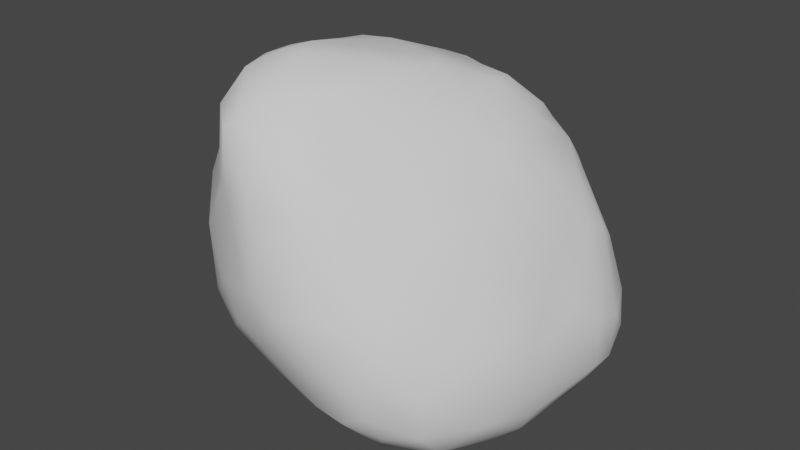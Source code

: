 # Source: rock1.blend  (saved by Blender 3.4.6; exported with 4.5.12 LTS)
import bpy
from mathutils import Matrix  # noqa: F401  (used for matrix-valued properties, if any)

bpy.ops.wm.read_factory_settings(use_empty=True)
scene = bpy.context.scene
scene.name = 'Scene'

# ---- collections
col_collection = bpy.data.collections.new('Collection'); scene.collection.children.link(col_collection)

# ---- world
world_world = bpy.data.worlds.new('World'); scene.world = world_world
world_world.use_nodes = True; world_world.node_tree.nodes.clear()
_N = world_world.node_tree.nodes; _L = world_world.node_tree.links
n0 = _N.new('ShaderNodeOutputWorld'); n0.name = 'World Output'; n0.location = (300, 300)
n1 = _N.new('ShaderNodeBackground'); n1.name = 'Background'; n1.location = (10, 300)
n1.inputs[0].default_value = (0.05088, 0.05088, 0.05088, 1.0)
_L.new(n1.outputs[0], n0.inputs[0])
n0.is_active_output = True
world_world.color = (0.05088, 0.05088, 0.05088)
world_world.use_sun_shadow = False
world_world.sun_shadow_jitter_overblur = 0.0

# ---- meshes
me_icosphere = bpy.data.meshes.new('Icosphere')
me_icosphere.from_pydata([(-0.7531, -0.8033, 0.03046), (-0.6533, -0.8878, 0.07027), (-0.6181, -0.627, -0.605), (-0.6065, -0.2321, -0.7206), (-0.8892, -0.4352, -0.2385), (-0.8771, -0.532, -0.08542), (-0.8996, -0.3152, -0.2663), (-1.012, -0.2093, -0.03062), (-0.726, -0.6466, -0.4706), (-0.7341, -0.7937, -0.265), (-0.8449, -0.6286, -0.1924), (-0.7694, -0.4437, -0.5153), (-0.8436, -0.4567, -0.3746), (-0.7578, -0.2898, -0.6023), (-0.287, -0.7637, -0.7292), (0.05489, -0.8453, -0.722), (-0.3562, -1.073, -0.06314), (-0.4517, -0.9409, -0.4458), (-0.3076, -0.9205, -0.5498), (-0.2378, -1.101, -0.25), (-0.5764, -0.9302, -0.2654), (0.0272, -1.195, -0.1408), (0.266, -1.09, -0.5306), (-0.4088, -0.6702, -0.7422), (-0.5669, -0.4169, -0.7174), (-0.2638, -0.4276, -0.885), (-0.3694, -0.252, -0.8632), (-0.1367, -0.4427, -0.9172), (0.1095, -0.2842, -0.9839), (-0.5379, -0.7699, -0.5933), (-0.7131, -0.7854, 0.3084), (-0.6323, -0.7792, 0.502), (-0.8371, -0.5841, 0.2074), (-0.8975, -0.3948, 0.4586), (-1.008, -0.2235, 0.1479), (-0.9408, -0.3988, 0.1764), (-0.9552, -0.2583, 0.3892), (-0.8672, -0.219, 0.6093), (-0.6403, -0.6731, 0.6923), (-0.7215, -0.3914, 0.7657), (-0.7146, -0.2208, 0.7794), (-0.4541, -0.964, 0.4199), (-0.2636, -1.107, 0.4993), (-0.07451, -1.183, 0.01691), (-0.04023, -1.165, 0.4346), (-0.2596, -1.086, 0.7737), (-0.4333, -0.9395, 0.7918), (-0.3245, -1.025, 0.7887), (-0.1734, -1.082, 0.7849), (-0.001535, -1.072, 0.7489), (-0.1833, -0.8494, 0.9295), (-0.04971, -0.7768, 0.9259), (-0.4072, -0.7939, 0.9372), (-0.4613, -0.6083, 0.9444), (-0.3293, -0.6137, 0.9985), (-0.4751, -0.4292, 0.9391), (-0.3954, -0.1386, 0.9194), (-0.2872, -0.4665, 1.007), (0.03396, -0.7921, 0.8771), (-0.1992, -0.6302, 1.003), (-0.06145, -0.4886, 0.9886), (0.1416, -0.04915, 0.9162), (-0.6961, 0.2601, -0.5719), (-0.5745, 0.405, -0.6007), (-0.8114, 0.02196, -0.436), (-1.005, -0.06513, -0.1058), (-0.8861, 0.2418, -0.2621), (-0.9629, 0.1884, -0.05753), (-0.8359, 0.4203, -0.0903), (-0.7087, 0.5391, -0.2636), (-0.5786, 0.5785, -0.417), (-0.7509, 0.6253, 0.02623), (-0.4433, 0.8292, -0.05006), (-0.2965, 0.1607, -0.8756), (-0.4736, 0.181, -0.7609), (-0.4348, 0.306, -0.7398), (-0.1261, -0.2451, -0.9421), (-0.07313, 0.02628, -0.9479), (0.09894, 0.2547, -0.9252), (-0.06462, 0.3455, -0.8567), (-0.2693, 0.4179, -0.7334), (-0.1631, 0.5794, -0.6213), (0.05272, 0.5597, -0.7314), (-0.4395, 0.5537, -0.5494), (-0.519, 0.7234, -0.3002), (-0.3557, 0.7175, -0.4212), (-0.325, 0.8097, -0.2468), (0.09355, 0.7967, -0.3543), (-0.09805, 0.8505, -0.04258), (0.008503, 0.8361, -0.1782), (-1.009, -0.07914, 0.1192), (-1.009, -0.1101, 0.2217), (-1.011, 0.02129, 0.07242), (-1.011, 0.03597, 0.2414), (-1.005, -0.1101, 0.2217), (-1.007, 0.02129, 0.07242), (-1.005, 0.03597, 0.2414), (-1.009, -0.01806, 0.3132), (-0.9047, 0.1124, 0.4526), (-1.004, 0.1331, 0.1133), (-1.008, 0.1223, 0.2134), (-0.8436, 0.4407, 0.08499), (-0.8556, 0.4078, 0.2561), (-0.8635, 0.2406, 0.4501), (-0.8363, 0.316, 0.4256), (-0.718, -0.02539, 0.752), (-0.7307, 0.1453, 0.6547), (-0.499, 0.2608, 0.7671), (-0.7505, 0.5971, 0.3138), (-0.6739, 0.7021, 0.09813), (-0.6051, 0.721, 0.2579), (-0.7125, 0.5513, 0.4445), (-0.6214, 0.6071, 0.4656), (-0.3593, -0.01531, 0.9131), (-0.3599, 0.2515, 0.8185), (-0.1981, 0.02014, 0.9217), (-0.0134, 0.4189, 0.7628), (-0.3871, 0.55, 0.6376), (-0.184, 0.6795, 0.6129), (-0.4954, 0.8058, 0.169), (-0.386, 0.8235, 0.2348), (-0.4055, 0.7313, 0.4484), (-0.1385, 0.7733, 0.3946), (-0.1105, 0.6962, 0.6019), (-0.1588, 0.4128, 0.77), (0.3343, -0.9259, -0.7287), (0.5142, -0.9071, -0.7447), (0.5943, -0.9822, -0.6243), (0.1834, -1.233, -0.009193), (0.3318, -1.197, -0.174), (0.4097, -1.077, -0.5658), (0.5467, -1.077, -0.4778), (0.5672, -1.111, -0.2459), (0.5331, -1.113, -0.02316), (0.2031, -0.6408, -0.8599), (0.1546, -0.4035, -0.9661), (0.725, -0.4748, -0.8847), (0.5016, -0.7383, -0.8272), (0.4211, -0.3008, -0.9656), (0.7747, -0.7829, -0.7339), (0.7749, -0.9243, -0.5711), (0.7789, -0.9292, -0.359), (0.6586, -0.9516, -0.002175), (0.8214, -0.7988, -0.1374), (0.9429, -0.6563, -0.5712), (0.8583, -0.4603, -0.8029), (0.9401, -0.3464, -0.7653), (0.8102, -0.3023, -0.8906), (0.9887, -0.3277, -0.6694), (0.9345, -0.6312, -0.1963), (0.9466, -0.4901, -0.1072), (0.9425, -0.2231, -0.01434), (1.023, -0.407, -0.3397), (1.027, -0.3606, -0.5043), (1.007, -0.3829, -0.2089), (0.08644, -1.173, 0.3474), (0.3328, -1.195, 0.02253), (0.2394, -1.089, 0.4212), (0.3165, -0.9786, 0.4987), (0.4715, -1.001, 0.2336), (0.5083, -0.6068, 0.5253), (0.2244, -0.9543, 0.6194), (0.3214, -0.7302, 0.6329), (0.6436, -0.6762, 0.3229), (0.6345, -0.1407, 0.5971), (0.1432, -0.5926, 0.9008), (0.1907, -0.2731, 0.9139), (0.4833, -0.2714, 0.6848), (0.7745, -0.6114, 0.1718), (0.7736, -0.1807, 0.3996), (0.3397, -0.07907, -0.9789), (0.1245, 0.3796, -0.8741), (0.3321, 0.3146, -0.8895), (0.5772, 0.003278, -0.9522), (0.3257, 0.5248, -0.7517), (0.1727, 0.5741, -0.7352), (0.308, 0.6201, -0.6624), (0.6619, 0.5232, -0.753), (0.09699, 0.7423, -0.4901), (0.1831, 0.7151, -0.5757), (0.3638, 0.788, -0.1934), (0.5501, 0.6912, -0.5369), (0.4625, 0.7128, -0.01106), (0.5156, 0.7576, -0.3617), (0.7603, -0.004098, -0.8937), (0.6884, 0.3187, -0.8527), (0.9211, 0.4116, -0.7459), (0.9767, 0.1127, -0.751), (1.08, 0.1155, -0.5725), (1.081, 0.245, -0.576), (1.014, -0.04844, -0.1794), (0.9189, 0.205, 0.1434), (1.08, 0.2868, -0.3482), (1.036, 0.4312, -0.4945), (1.083, 0.1152, -0.2861), (0.85, 0.5587, -0.6457), (0.9421, 0.5707, -0.5851), (0.5963, 0.7235, -0.4589), (0.6235, 0.7191, -0.2746), (0.9362, 0.57, -0.3325), (0.7071, 0.5863, -0.02494), (0.7895, 0.6001, -0.1814), (0.9265, 0.4183, 0.00629), (0.9782, 0.5121, -0.332), (0.6541, 0.04241, 0.5749), (0.5434, 0.2613, 0.6106), (0.1941, -0.1446, 0.9164), (0.2573, 0.0395, 0.8504), (0.1342, 0.3546, 0.766), (0.3464, 0.2779, 0.7788), (0.3726, -0.09489, 0.7896), (0.3677, 0.1598, 0.7863), (0.4839, 0.4122, 0.6217), (0.1901, 0.7087, 0.4501), (0.5251, 0.4438, 0.5479), (0.1781, 0.775, 0.2313), (0.3667, 0.7125, 0.2067), (0.6256, 0.5602, 0.3225), (0.4066, 0.5563, 0.4889), (0.2224, 0.5492, 0.6127), (0.897, -0.05928, 0.1268), (0.7777, 0.07742, 0.4086), (0.7176, 0.4429, 0.3294), (0.9282, 0.3437, 0.07966), (0.81, 0.2764, 0.3303), (0.6375, 0.4317, 0.4658)], [], [(20, 1, 9), (13, 3, 24), (5, 6, 4), (8, 2, 29), (12, 13, 11), (6, 12, 4), (8, 12, 11), (8, 11, 2), (10, 12, 9), (18, 22, 19), (19, 43, 16), (19, 20, 17), (23, 14, 29), (24, 26, 25), (14, 27, 134), (76, 27, 25), (25, 14, 23), (29, 17, 9), (2, 24, 29), (14, 134, 15), (9, 0, 10), (2, 11, 24), (29, 18, 17), (1, 30, 0), (35, 36, 34), (33, 35, 32), (39, 33, 38), (42, 44, 45), (16, 43, 42), (42, 41, 1), (43, 44, 42), (52, 46, 47), (51, 50, 48), (48, 52, 47), (57, 56, 55), (60, 59, 51), (57, 53, 54), (60, 57, 59), (57, 54, 59), (41, 31, 30), (53, 39, 52), (55, 40, 39), (55, 39, 53), (51, 59, 50), (59, 52, 50), (39, 37, 33), (42, 46, 41), (46, 38, 31), (41, 46, 31), (13, 74, 3), (64, 66, 62), (65, 67, 66), (74, 73, 3), (75, 73, 74), (79, 78, 73), (73, 77, 26), (81, 82, 80), (85, 83, 84), (72, 86, 84), (87, 85, 86), (85, 178, 81), (63, 74, 62), (63, 80, 75), (80, 79, 75), (69, 62, 66), (66, 68, 69), (13, 64, 62), (83, 81, 80), (83, 63, 70), (90, 96, 95), (95, 93, 92), (91, 96, 94), (100, 101, 99), (93, 99, 92), (99, 95, 92), (96, 100, 93), (97, 93, 91), (94, 97, 91), (97, 96, 93), (100, 104, 102), (98, 100, 96), (105, 107, 106), (101, 108, 71), (108, 109, 71), (208, 124, 115), (115, 113, 56), (115, 114, 113), (121, 122, 120), (118, 121, 112), (120, 119, 121), (116, 118, 124), (118, 117, 124), (113, 107, 105), (117, 112, 111), (119, 109, 110), (121, 110, 112), (107, 111, 104), (114, 117, 107), (37, 105, 98), (106, 104, 103), (98, 106, 103), (117, 118, 112), (107, 117, 111), (126, 127, 130), (131, 129, 130), (129, 133, 156), (129, 156, 128), (138, 136, 134), (135, 138, 134), (143, 142, 141), (146, 139, 145), (136, 145, 139), (147, 146, 145), (153, 152, 144), (154, 150, 149), (140, 132, 131), (141, 133, 132), (138, 147, 136), (15, 134, 125), (125, 137, 126), (144, 141, 140), (149, 143, 141), (125, 130, 22), (153, 144, 148), (137, 139, 126), (156, 155, 128), (159, 157, 133), (159, 163, 158), (167, 166, 165), (169, 168, 151), (169, 164, 160), (163, 160, 158), (160, 162, 161), (158, 161, 49), (164, 167, 160), (78, 170, 77), (78, 173, 170), (179, 176, 82), (88, 180, 89), (87, 197, 179), (180, 87, 89), (198, 183, 180), (179, 197, 181), (189, 187, 186), (186, 187, 184), (194, 153, 188), (192, 191, 194), (189, 194, 188), (191, 190, 194), (194, 190, 152), (198, 196, 197), (201, 200, 202), (199, 193, 196), (173, 185, 184), (198, 182, 201), (171, 174, 172), (177, 186, 185), (202, 192, 203), (178, 179, 82), (196, 195, 197), (193, 189, 196), (181, 195, 177), (172, 177, 185), (207, 61, 206), (211, 210, 164), (209, 211, 212), (212, 211, 205), (210, 207, 206), (207, 208, 61), (211, 209, 207), (217, 182, 216), (217, 216, 218), (204, 169, 221), (191, 221, 220), (204, 221, 224), (224, 191, 223), (224, 221, 191), (202, 200, 222), (225, 205, 204), (217, 200, 182), (225, 217, 214), (202, 222, 223), (219, 208, 212), (205, 211, 204), (219, 214, 218), (212, 214, 219), (212, 205, 214), (22, 21, 19), (28, 135, 27), (27, 135, 134), (43, 155, 44), (165, 60, 51), (58, 165, 51), (44, 157, 49), (76, 77, 170), (82, 171, 79), (208, 115, 61), (122, 215, 88), (122, 123, 213), (170, 138, 28), (187, 148, 146), (220, 154, 190), (138, 173, 147), (34, 90, 7), (36, 37, 97), (34, 97, 94), (61, 115, 57), (115, 56, 57), (113, 40, 56), (169, 151, 220), (167, 206, 166), (5, 34, 7), (95, 65, 92), (99, 68, 67), (65, 99, 67), (101, 71, 68), (71, 109, 72), (88, 72, 120), (119, 72, 109), (151, 168, 150), (133, 142, 159), (215, 180, 88), (216, 180, 215), (7, 90, 65), (21, 128, 43), (9, 1, 0), (5, 7, 6), (8, 9, 12), (8, 29, 9), (10, 0, 5), (12, 6, 13), (4, 10, 5), (12, 10, 4), (17, 18, 19), (20, 19, 16), (19, 21, 43), (23, 29, 24), (76, 28, 27), (25, 27, 14), (25, 26, 76), (23, 24, 25), (20, 9, 17), (20, 16, 1), (24, 3, 26), (13, 24, 11), (29, 14, 18), (14, 15, 18), (33, 37, 36), (0, 30, 32), (38, 33, 30), (35, 33, 36), (32, 30, 33), (39, 40, 37), (1, 16, 42), (45, 49, 48), (48, 50, 52), (49, 51, 48), (48, 47, 45), (60, 61, 57), (57, 55, 53), (41, 30, 1), (38, 52, 39), (55, 56, 40), (31, 38, 30), (46, 52, 38), (54, 53, 52), (59, 54, 52), (42, 47, 46), (44, 49, 45), (42, 45, 47), (13, 62, 74), (67, 68, 66), (64, 65, 66), (68, 71, 69), (71, 84, 69), (71, 72, 84), (69, 84, 70), (75, 79, 73), (73, 78, 77), (87, 178, 85), (88, 89, 86), (72, 88, 86), (84, 86, 85), (86, 89, 87), (63, 75, 74), (84, 83, 70), (80, 82, 79), (62, 69, 70), (83, 85, 81), (83, 80, 63), (62, 70, 63), (90, 94, 96), (91, 94, 90), (95, 96, 93), (90, 95, 92), (91, 93, 96), (97, 37, 98), (100, 102, 101), (93, 100, 99), (97, 98, 96), (100, 103, 104), (98, 103, 100), (37, 40, 105), (101, 102, 108), (108, 110, 109), (111, 112, 108), (102, 111, 108), (108, 112, 110), (208, 116, 124), (115, 124, 114), (114, 107, 113), (122, 88, 120), (121, 123, 122), (123, 121, 118), (116, 123, 118), (110, 121, 119), (104, 111, 102), (114, 124, 117), (104, 106, 107), (98, 105, 106), (126, 130, 125), (21, 129, 128), (131, 132, 129), (129, 132, 133), (22, 130, 129), (22, 129, 21), (134, 136, 137), (135, 28, 138), (146, 144, 139), (147, 145, 136), (146, 148, 144), (149, 150, 143), (144, 152, 149), (154, 151, 150), (154, 149, 152), (139, 140, 126), (126, 140, 127), (140, 141, 132), (141, 142, 133), (125, 134, 137), (144, 140, 139), (144, 149, 141), (15, 125, 22), (127, 131, 130), (127, 140, 131), (137, 136, 139), (133, 157, 156), (157, 159, 158), (158, 160, 161), (156, 157, 155), (161, 58, 49), (58, 162, 165), (162, 160, 165), (160, 167, 165), (168, 169, 163), (163, 169, 160), (168, 163, 159), (161, 162, 58), (158, 49, 157), (78, 171, 172), (78, 172, 173), (175, 176, 174), (82, 176, 175), (174, 176, 177), (87, 179, 178), (182, 198, 180), (87, 183, 197), (180, 183, 87), (184, 185, 186), (187, 188, 148), (147, 184, 187), (189, 188, 187), (194, 152, 153), (191, 220, 190), (192, 189, 193), (192, 223, 191), (189, 192, 194), (195, 186, 177), (195, 196, 186), (198, 199, 196), (201, 202, 199), (199, 203, 193), (202, 203, 199), (201, 199, 198), (173, 172, 185), (200, 201, 182), (183, 198, 197), (171, 175, 174), (174, 177, 172), (186, 196, 189), (193, 203, 192), (202, 223, 192), (181, 177, 176), (179, 181, 176), (188, 153, 148), (181, 197, 195), (210, 211, 207), (209, 212, 208), (207, 209, 208), (214, 217, 218), (218, 216, 213), (216, 215, 213), (220, 221, 169), (204, 164, 169), (225, 204, 224), (224, 223, 222), (217, 222, 200), (217, 225, 222), (225, 224, 222), (208, 219, 116), (204, 211, 164), (219, 218, 213), (225, 214, 205), (18, 15, 22), (43, 128, 155), (155, 157, 44), (49, 58, 51), (166, 61, 60), (165, 166, 60), (79, 171, 78), (178, 82, 81), (82, 175, 171), (122, 213, 215), (116, 219, 123), (219, 213, 123), (26, 3, 73), (26, 77, 76), (13, 6, 64), (6, 7, 65), (6, 65, 64), (138, 170, 173), (147, 173, 184), (147, 187, 146), (220, 151, 154), (190, 154, 152), (34, 91, 90), (94, 91, 34), (34, 36, 97), (113, 105, 40), (167, 164, 210), (206, 61, 166), (167, 210, 206), (5, 35, 34), (0, 32, 5), (32, 35, 5), (90, 92, 65), (99, 101, 68), (65, 95, 99), (119, 120, 72), (143, 159, 142), (150, 168, 143), (143, 168, 159), (216, 182, 180), (28, 76, 170)])
me_icosphere.polygons.foreach_set('use_smooth', [True] * 454)
_uv = me_icosphere.uv_layers.new(name='UVMap')
_uv.uv.foreach_set('vector', [0.4932, 0.5532, 0.5205, 0.6227, 0.4574, 0.5795, 0.07076, 0.1593, 0.09478, 0.1942, 0.06319, 0.2133, 0.329, 0.4795, 0.329, 0.5396, 0.3207, 0.5148, 0.4188, 0.5531, 0.4158, 0.5197, 0.4424, 0.5032, 0.03366, 0.1289, 0.07076, 0.1593, 0.04134, 0.1574, 0.05695, 0.09626, 0.03366, 0.1289, 0.03532, 0.103, 0.007227, 0.1732, 0.03366, 0.1289, 0.04134, 0.1574, 0.007227, 0.1732, 0.04134, 0.1574, 0.01952, 0.2059, 0.4349, 0.6154, 0.3959, 0.5955, 0.4574, 0.5795, 0.4958, 0.476, 0.5983, 0.4068, 0.5608, 0.5082, 0.5608, 0.5082, 0.6263, 0.5316, 0.5645, 0.5551, 0.5608, 0.5082, 0.4932, 0.5532, 0.4897, 0.5079, 0.4332, 0.4707, 0.4614, 0.4535, 0.4424, 0.5032, 0.06319, 0.2133, 0.1118, 0.2514, 0.08805, 0.2835, 0.0235, 0.2842, 0.09696, 0.3089, 0.09257, 0.3701, 0.1356, 0.2997, 0.09696, 0.3089, 0.08805, 0.2835, 0.08805, 0.2835, 0.0235, 0.2842, 0.0295, 0.2597, 0.4424, 0.5032, 0.4897, 0.5079, 0.4574, 0.5795, 0.01952, 0.2059, 0.06319, 0.2133, 0.0, 0.2275, 0.2777, 0.4488, 0.3254, 0.3957, 0.3295, 0.4488, 0.4574, 0.5795, 0.4929, 0.6322, 0.4349, 0.6154, 0.01952, 0.2059, 0.04134, 0.1574, 0.06319, 0.2133, 0.4424, 0.5032, 0.4958, 0.476, 0.4897, 0.5079, 0.5205, 0.6227, 0.5323, 0.6776, 0.4929, 0.6322, 0.4461, 0.7057, 0.4578, 0.7541, 0.4162, 0.7202, 0.4878, 0.7506, 0.4461, 0.7057, 0.4825, 0.6872, 0.9501, 0.6195, 0.9931, 0.5594, 0.9899, 0.6529, 0.6526, 0.6409, 0.6826, 0.6019, 0.686, 0.6897, 0.5645, 0.5551, 0.6263, 0.5316, 0.6526, 0.6409, 0.6526, 0.6409, 0.6012, 0.6572, 0.5205, 0.6227, 0.6263, 0.5316, 0.6826, 0.6019, 0.6526, 0.6409, 0.6578, 0.7541, 0.6491, 0.7214, 0.6727, 0.7034, 0.6877, 0.2991, 0.7098, 0.3218, 0.6836, 0.3708, 0.6836, 0.3708, 0.7556, 0.3231, 0.7153, 0.3675, 0.8912, 0.7036, 0.8579, 0.6383, 0.9135, 0.6719, 0.7096, 0.2395, 0.7301, 0.2766, 0.6877, 0.2991, 0.8912, 0.7036, 0.9402, 0.6973, 0.9208, 0.7178, 0.7096, 0.2395, 0.755, 0.2477, 0.7301, 0.2766, 0.755, 0.2477, 0.7551, 0.2807, 0.7301, 0.2766, 0.6012, 0.6572, 0.5682, 0.7032, 0.5323, 0.6776, 0.9402, 0.6973, 0.9501, 0.6195, 0.9637, 0.7254, 0.9135, 0.6719, 0.9209, 0.5998, 0.9501, 0.6195, 0.9135, 0.6719, 0.9501, 0.6195, 0.9402, 0.6973, 0.6877, 0.2991, 0.7301, 0.2766, 0.7098, 0.3218, 0.7301, 0.2766, 0.7556, 0.3231, 0.7098, 0.3218, 0.9501, 0.6195, 0.9511, 0.5611, 0.9931, 0.5594, 0.6526, 0.6409, 0.6491, 0.7214, 0.6012, 0.6572, 0.6491, 0.7214, 0.5812, 0.7446, 0.5682, 0.7032, 0.6012, 0.6572, 0.6491, 0.7214, 0.5682, 0.7032, 0.07076, 0.1593, 0.1863, 0.1911, 0.09478, 0.1942, 0.1278, 0.1077, 0.1652, 0.05824, 0.1827, 0.1262, 0.097, 0.04141, 0.1504, 0.0241, 0.1652, 0.05824, 0.1863, 0.1911, 0.1979, 0.2352, 0.09478, 0.1942, 0.2144, 0.1858, 0.1979, 0.2352, 0.1863, 0.1911, 0.256, 0.2568, 0.2534, 0.298, 0.1979, 0.2352, 0.1979, 0.2352, 0.1927, 0.2896, 0.1118, 0.2514, 0.2947, 0.1948, 0.3103, 0.2445, 0.2519, 0.2034, 0.3055, 0.1291, 0.2641, 0.1435, 0.2925, 0.08741, 0.2141, 0.7436, 0.2447, 0.7046, 0.2646, 0.7327, 0.2379, 0.6151, 0.2777, 0.6917, 0.2447, 0.7046, 0.3055, 0.1291, 0.353, 0.2083, 0.2947, 0.1948, 0.2218, 0.1389, 0.1863, 0.1911, 0.1827, 0.1262, 0.2218, 0.1389, 0.2519, 0.2034, 0.2144, 0.1858, 0.2519, 0.2034, 0.256, 0.2568, 0.2144, 0.1858, 0.2394, 0.06562, 0.1827, 0.1262, 0.1652, 0.05824, 0.1652, 0.05824, 0.2067, 0.03199, 0.2394, 0.06562, 0.07076, 0.1593, 0.1278, 0.1077, 0.1827, 0.1262, 0.2641, 0.1435, 0.2947, 0.1948, 0.2519, 0.2034, 0.2641, 0.1435, 0.2218, 0.1389, 0.2573, 0.1029, 0.3115, 0.4575, 0.329, 0.4785, 0.3024, 0.4795, 0.3168, 0.516, 0.3176, 0.4795, 0.3176, 0.516, 0.3179, 0.5107, 0.3187, 0.4795, 0.3187, 0.5106, 0.9401, 0.4462, 0.8763, 0.4008, 0.9443, 0.4306, 0.9525, 0.4613, 0.9443, 0.4306, 0.9659, 0.4386, 0.3203, 0.5052, 0.3195, 0.4796, 0.3203, 0.4795, 0.3835, 0.5107, 0.3846, 0.4931, 0.3846, 0.511, 0.3295, 0.5126, 0.3421, 0.4997, 0.3421, 0.5292, 0.3835, 0.4663, 0.3855, 0.4425, 0.3843, 0.4661, 0.3867, 0.5142, 0.3855, 0.4975, 0.3867, 0.4973, 0.9401, 0.4462, 0.8731, 0.4673, 0.8719, 0.4289, 0.9128, 0.4916, 0.9401, 0.4462, 0.9517, 0.4618, 0.8916, 0.57, 0.8168, 0.5546, 0.8722, 0.5324, 0.8763, 0.4008, 0.8243, 0.4221, 0.8386, 0.3766, 0.8243, 0.4221, 0.8118, 0.384, 0.8386, 0.3766, 0.6934, 0.05538, 0.7521, 0.06007, 0.7542, 0.1424, 0.3165, 0.5327, 0.3024, 0.5033, 0.3165, 0.4795, 0.8071, 0.6357, 0.7972, 0.5759, 0.8339, 0.6245, 0.1075, 0.7686, 0.1024, 0.7156, 0.153, 0.754, 0.7194, 0.506, 0.75, 0.4553, 0.7963, 0.4545, 0.153, 0.754, 0.1727, 0.7689, 0.1075, 0.7686, 0.7242, 0.05053, 0.7556, 0.00759, 0.7521, 0.06007, 0.7194, 0.506, 0.7645, 0.5082, 0.7489, 0.566, 0.8339, 0.6245, 0.8168, 0.5546, 0.8916, 0.57, 0.7645, 0.5082, 0.7963, 0.4545, 0.8183, 0.4505, 0.7678, 0.3968, 0.8118, 0.384, 0.7895, 0.4109, 0.75, 0.4553, 0.7895, 0.4109, 0.7963, 0.4545, 0.8168, 0.5546, 0.8183, 0.4505, 0.8731, 0.4673, 0.7972, 0.5759, 0.7645, 0.5082, 0.8168, 0.5546, 0.9511, 0.5611, 0.8916, 0.57, 0.9128, 0.4916, 0.8722, 0.5324, 0.8731, 0.4673, 0.8871, 0.4782, 0.9128, 0.4916, 0.8722, 0.5324, 0.8871, 0.4782, 0.7645, 0.5082, 0.7194, 0.506, 0.7963, 0.4545, 0.8168, 0.5546, 0.7645, 0.5082, 0.8183, 0.4505, 0.8624, 0.3306, 0.896, 0.3407, 0.8845, 0.3728, 0.645, 0.3872, 0.6632, 0.4544, 0.6138, 0.3864, 0.6632, 0.4544, 0.704, 0.4653, 0.688, 0.4887, 0.6632, 0.4544, 0.688, 0.4887, 0.6656, 0.4963, 0.7874, 0.2128, 0.8495, 0.2277, 0.7898, 0.2974, 0.7556, 0.2521, 0.7874, 0.2128, 0.7898, 0.2974, 0.4257, 0.263, 0.4613, 0.3028, 0.4074, 0.2944, 0.8923, 0.187, 0.8941, 0.2874, 0.8801, 0.2157, 0.8495, 0.2277, 0.8801, 0.2157, 0.8941, 0.2874, 0.8525, 0.1866, 0.8923, 0.187, 0.8801, 0.2157, 0.9468, 0.1844, 0.9748, 0.1945, 0.9376, 0.2504, 0.4044, 0.1667, 0.4197, 0.1915, 0.4071, 0.2222, 0.9266, 0.3166, 0.9588, 0.3696, 0.9173, 0.3636, 0.9615, 0.3177, 0.9901, 0.3728, 0.9588, 0.3696, 0.7874, 0.2128, 0.8525, 0.1866, 0.8495, 0.2277, 0.3467, 0.3957, 0.3767, 0.4453, 0.3295, 0.4453, 0.8413, 0.3468, 0.84, 0.2969, 0.8624, 0.3306, 0.9376, 0.2504, 0.9615, 0.3177, 0.9266, 0.3166, 0.9956, 0.2466, 0.9971, 0.2886, 0.9615, 0.3177, 0.5679, 0.3766, 0.6138, 0.3864, 0.5983, 0.4068, 0.9468, 0.1844, 0.9376, 0.2504, 0.9135, 0.18, 0.84, 0.2969, 0.8941, 0.2874, 0.8624, 0.3306, 0.688, 0.4887, 0.6909, 0.5728, 0.6656, 0.4963, 0.5157, 0.3217, 0.5723, 0.3516, 0.4753, 0.3437, 0.5157, 0.3217, 0.5069, 0.2438, 0.57, 0.3237, 0.5896, 0.1659, 0.6656, 0.181, 0.6579, 0.2501, 0.5133, 0.1329, 0.4716, 0.2241, 0.4419, 0.1356, 0.5133, 0.1329, 0.5594, 0.1309, 0.5542, 0.2354, 0.5069, 0.2438, 0.5542, 0.2354, 0.57, 0.3237, 0.5542, 0.2354, 0.5933, 0.2707, 0.5995, 0.3229, 0.57, 0.3237, 0.5995, 0.3229, 0.6483, 0.3591, 0.5594, 0.1309, 0.5896, 0.1659, 0.5542, 0.2354, 0.2534, 0.298, 0.2119, 0.3669, 0.1927, 0.2896, 0.2534, 0.298, 0.251, 0.3957, 0.2119, 0.3669, 0.3549, 0.2348, 0.3475, 0.2724, 0.3103, 0.2445, 0.1905, 0.679, 0.1874, 0.5749, 0.21, 0.6472, 0.2379, 0.6151, 0.2223, 0.506, 0.2728, 0.5761, 0.1874, 0.5749, 0.2379, 0.6151, 0.21, 0.6472, 0.1834, 0.5146, 0.2097, 0.531, 0.1874, 0.5749, 0.2728, 0.5761, 0.2223, 0.506, 0.2396, 0.507, 0.9158, 0.05697, 0.8793, 0.09078, 0.8593, 0.03359, 0.8593, 0.03359, 0.8793, 0.09078, 0.832, 0.1292, 0.9684, 0.08391, 0.9468, 0.1844, 0.9219, 0.08351, 0.4104, 0.0249, 0.4814, 0.04682, 0.4072, 0.05977, 0.9158, 0.05697, 0.9684, 0.08391, 0.9219, 0.08351, 0.4814, 0.04682, 0.4219, 0.09673, 0.4072, 0.05977, 0.4072, 0.05977, 0.4219, 0.09673, 0.3883, 0.1719, 0.1834, 0.5146, 0.218, 0.4208, 0.2223, 0.506, 0.1486, 0.4828, 0.1221, 0.5098, 0.09409, 0.4601, 0.1678, 0.4412, 0.1876, 0.4014, 0.218, 0.4208, 0.7974, 0.1401, 0.8146, 0.0683, 0.832, 0.1292, 0.1834, 0.5146, 0.1411, 0.5654, 0.1486, 0.4828, 0.2806, 0.2867, 0.3296, 0.2932, 0.2879, 0.3265, 0.3618, 0.3472, 0.3655, 0.3957, 0.3237, 0.3785, 0.09409, 0.4601, 0.1492, 0.3957, 0.1624, 0.4298, 0.353, 0.2083, 0.3549, 0.2348, 0.3103, 0.2445, 0.218, 0.4208, 0.2357, 0.4332, 0.2223, 0.506, 0.9146, 0.02218, 0.9158, 0.05697, 0.881, 0.0, 0.2396, 0.507, 0.2357, 0.4332, 0.2682, 0.4591, 0.2879, 0.3265, 0.3618, 0.3472, 0.3237, 0.3785, 0.6625, 0.1129, 0.686, 0.1374, 0.6714, 0.1542, 0.6416, 0.08222, 0.6286, 0.1347, 0.5594, 0.1309, 0.6507, 0.05902, 0.6416, 0.08222, 0.617, 0.02464, 0.617, 0.02464, 0.6416, 0.08222, 0.5974, 0.05261, 0.6286, 0.1347, 0.6625, 0.1129, 0.6714, 0.1542, 0.6625, 0.1129, 0.6934, 0.05538, 0.686, 0.1374, 0.6416, 0.08222, 0.6507, 0.05902, 0.6625, 0.1129, 0.05686, 0.5505, 0.1411, 0.5654, 0.1038, 0.6005, 0.05686, 0.5505, 0.1038, 0.6005, 0.03794, 0.6052, 0.5626, 0.09197, 0.5133, 0.1329, 0.5259, 0.07907, 0.4814, 0.04682, 0.5259, 0.07907, 0.4712, 0.103, 0.5626, 0.09197, 0.5259, 0.07907, 0.5223, 0.03664, 0.5223, 0.03664, 0.4814, 0.04682, 0.4806, 0.01808, 0.5223, 0.03664, 0.5259, 0.07907, 0.4814, 0.04682, 0.09409, 0.4601, 0.1221, 0.5098, 0.04433, 0.5264, 0.5748, 0.01315, 0.5974, 0.05261, 0.5626, 0.09197, 0.05686, 0.5505, 0.1221, 0.5098, 0.1411, 0.5654, 0.02186, 0.5516, 0.05686, 0.5505, 0.0134, 0.5803, 0.09409, 0.4601, 0.04433, 0.5264, 0.07607, 0.461, 0.6723, 0.01131, 0.6934, 0.05538, 0.617, 0.02464, 0.5974, 0.05261, 0.6416, 0.08222, 0.5626, 0.09197, 0.02507, 0.6497, 0.0134, 0.5803, 0.03794, 0.6052, 0.0, 0.592, 0.0134, 0.5803, 0.02507, 0.6497, 0.617, 0.02464, 0.5974, 0.05261, 0.6041, 0.01637, 0.5983, 0.4068, 0.6224, 0.4926, 0.5608, 0.5082, 0.1502, 0.3454, 0.1319, 0.3588, 0.09696, 0.3089, 0.09696, 0.3089, 0.1319, 0.3588, 0.09257, 0.3701, 0.6263, 0.5316, 0.6909, 0.5728, 0.6826, 0.6019, 0.6579, 0.2501, 0.7096, 0.2395, 0.6877, 0.2991, 0.6667, 0.2979, 0.6579, 0.2501, 0.6877, 0.2991, 0.6826, 0.6019, 0.7149, 0.5754, 0.7194, 0.6591, 0.1356, 0.2997, 0.1927, 0.2896, 0.2119, 0.3669, 0.3103, 0.2445, 0.2806, 0.2867, 0.256, 0.2568, 0.6934, 0.05538, 0.7542, 0.1424, 0.686, 0.1374, 0.1024, 0.7156, 0.1141, 0.6423, 0.1905, 0.679, 0.1024, 0.7156, 0.05568, 0.7216, 0.06665, 0.6529, 0.2119, 0.3669, 0.1774, 0.394, 0.1502, 0.3454, 0.8793, 0.09078, 0.9135, 0.18, 0.8923, 0.187, 0.4712, 0.103, 0.4044, 0.1667, 0.4219, 0.09673, 0.7874, 0.2128, 0.7974, 0.1401, 0.8525, 0.1866, 0.3521, 0.4453, 0.3591, 0.4759, 0.3295, 0.4649, 0.9831, 0.5262, 0.9511, 0.5611, 0.9562, 0.4789, 0.3878, 0.4425, 0.3878, 0.4973, 0.3855, 0.471, 0.686, 0.1374, 0.7542, 0.1424, 0.755, 0.2477, 0.8071, 0.6357, 0.8579, 0.6383, 0.8912, 0.7036, 0.8339, 0.6245, 0.9209, 0.5998, 0.8579, 0.6383, 0.5133, 0.1329, 0.4419, 0.1356, 0.4712, 0.103, 0.5896, 0.1659, 0.6714, 0.1542, 0.6656, 0.181, 0.4347, 0.6441, 0.4162, 0.7202, 0.3916, 0.6905, 0.3187, 0.5166, 0.3195, 0.4795, 0.3195, 0.5168, 0.9443, 0.4306, 0.8901, 0.3787, 0.9414, 0.4023, 0.097, 0.04141, 0.1383, 0.0, 0.1504, 0.0241, 0.8763, 0.4008, 0.8386, 0.3766, 0.8901, 0.3787, 0.2559, 0.01636, 0.2791, 0.01418, 0.3237, 0.06057, 0.1905, 0.679, 0.2141, 0.7436, 0.153, 0.754, 0.1727, 0.7689, 0.2141, 0.7436, 0.1942, 0.7917, 0.4419, 0.1356, 0.4716, 0.2241, 0.4197, 0.1915, 0.4753, 0.3437, 0.4613, 0.3028, 0.5157, 0.3217, 0.1141, 0.6423, 0.1874, 0.5749, 0.1905, 0.679, 0.1038, 0.6005, 0.1874, 0.5749, 0.1141, 0.6423, 0.3295, 0.4649, 0.3591, 0.4759, 0.3318, 0.4997, 0.6224, 0.4926, 0.6656, 0.4963, 0.6263, 0.5316, 0.4574, 0.5795, 0.5205, 0.6227, 0.4929, 0.6322, 0.4347, 0.6441, 0.3916, 0.6905, 0.3883, 0.6302, 0.4188, 0.5531, 0.4574, 0.5795, 0.3959, 0.5955, 0.4188, 0.5531, 0.4424, 0.5032, 0.4574, 0.5795, 0.4349, 0.6154, 0.4929, 0.6322, 0.4347, 0.6441, 0.03366, 0.1289, 0.05695, 0.09626, 0.07076, 0.1593, 0.4045, 0.6255, 0.4349, 0.6154, 0.4347, 0.6441, 0.3959, 0.5955, 0.4349, 0.6154, 0.4045, 0.6255, 0.4897, 0.5079, 0.4958, 0.476, 0.5608, 0.5082, 0.4932, 0.5532, 0.5608, 0.5082, 0.5645, 0.5551, 0.5608, 0.5082, 0.6224, 0.4926, 0.6263, 0.5316, 0.0295, 0.2597, 0.0, 0.2275, 0.06319, 0.2133, 0.1356, 0.2997, 0.1502, 0.3454, 0.09696, 0.3089, 0.08805, 0.2835, 0.09696, 0.3089, 0.0235, 0.2842, 0.08805, 0.2835, 0.1118, 0.2514, 0.1356, 0.2997, 0.0295, 0.2597, 0.06319, 0.2133, 0.08805, 0.2835, 0.4932, 0.5532, 0.4574, 0.5795, 0.4897, 0.5079, 0.4932, 0.5532, 0.5645, 0.5551, 0.5205, 0.6227, 0.06319, 0.2133, 0.09478, 0.1942, 0.1118, 0.2514, 0.07076, 0.1593, 0.06319, 0.2133, 0.04134, 0.1574, 0.4424, 0.5032, 0.4614, 0.4535, 0.4958, 0.476, 0.4614, 0.4535, 0.5202, 0.4129, 0.4958, 0.476, 0.9931, 0.5594, 0.9511, 0.5611, 0.9831, 0.5262, 0.4929, 0.6322, 0.5323, 0.6776, 0.4825, 0.6872, 0.5812, 0.7446, 0.4878, 0.7506, 0.5323, 0.6776, 0.4461, 0.7057, 0.4878, 0.7506, 0.4578, 0.7541, 0.4825, 0.6872, 0.5323, 0.6776, 0.4878, 0.7506, 0.9501, 0.6195, 0.9209, 0.5998, 0.9511, 0.5611, 0.5205, 0.6227, 0.5645, 0.5551, 0.6526, 0.6409, 0.686, 0.6897, 0.7194, 0.6591, 0.6997, 0.6828, 0.6836, 0.3708, 0.7098, 0.3218, 0.7556, 0.3231, 0.6483, 0.3591, 0.6877, 0.2991, 0.6836, 0.3708, 0.6836, 0.3708, 0.7153, 0.3675, 0.6987, 0.3766, 0.7096, 0.2395, 0.686, 0.1374, 0.755, 0.2477, 0.8912, 0.7036, 0.9135, 0.6719, 0.9402, 0.6973, 0.6012, 0.6572, 0.5323, 0.6776, 0.5205, 0.6227, 0.9899, 0.6529, 0.9637, 0.7254, 0.9501, 0.6195, 0.9135, 0.6719, 0.8579, 0.6383, 0.9209, 0.5998, 0.5682, 0.7032, 0.5812, 0.7446, 0.5323, 0.6776, 1.0, 0.7209, 0.9637, 0.7254, 0.9899, 0.6529, 0.9208, 0.7178, 0.9402, 0.6973, 0.9637, 0.7254, 0.7301, 0.2766, 0.7551, 0.2807, 0.7556, 0.3231, 0.6526, 0.6409, 0.6727, 0.7034, 0.6491, 0.7214, 0.6826, 0.6019, 0.7194, 0.6591, 0.686, 0.6897, 0.6526, 0.6409, 0.686, 0.6897, 0.6727, 0.7034, 0.07076, 0.1593, 0.1827, 0.1262, 0.1863, 0.1911, 0.1504, 0.0241, 0.2067, 0.03199, 0.1652, 0.05824, 0.1278, 0.1077, 0.097, 0.04141, 0.1652, 0.05824, 0.2067, 0.03199, 0.2559, 0.01636, 0.2394, 0.06562, 0.2559, 0.01636, 0.2925, 0.08741, 0.2394, 0.06562, 0.2559, 0.01636, 0.3237, 0.06057, 0.2925, 0.08741, 0.2394, 0.06562, 0.2925, 0.08741, 0.2573, 0.1029, 0.2144, 0.1858, 0.256, 0.2568, 0.1979, 0.2352, 0.1979, 0.2352, 0.2534, 0.298, 0.1927, 0.2896, 0.2379, 0.6151, 0.2625, 0.6008, 0.2777, 0.6917, 0.1905, 0.679, 0.21, 0.6472, 0.2447, 0.7046, 0.2141, 0.7436, 0.1905, 0.679, 0.2447, 0.7046, 0.2925, 0.08741, 0.3286, 0.1056, 0.3055, 0.1291, 0.2447, 0.7046, 0.21, 0.6472, 0.2379, 0.6151, 0.2218, 0.1389, 0.2144, 0.1858, 0.1863, 0.1911, 0.2925, 0.08741, 0.2641, 0.1435, 0.2573, 0.1029, 0.2519, 0.2034, 0.3103, 0.2445, 0.256, 0.2568, 0.1827, 0.1262, 0.2394, 0.06562, 0.2573, 0.1029, 0.2641, 0.1435, 0.3055, 0.1291, 0.2947, 0.1948, 0.2641, 0.1435, 0.2519, 0.2034, 0.2218, 0.1389, 0.1827, 0.1262, 0.2573, 0.1029, 0.2218, 0.1389, 0.3115, 0.4575, 0.329, 0.4488, 0.329, 0.4785, 0.3847, 0.4932, 0.3855, 0.4931, 0.3855, 0.5159, 0.3168, 0.516, 0.3165, 0.4796, 0.3176, 0.4795, 0.3876, 0.4973, 0.3876, 0.5178, 0.3867, 0.5176, 0.3179, 0.5107, 0.3176, 0.4797, 0.3187, 0.4795, 0.9562, 0.4789, 0.9511, 0.5611, 0.9128, 0.4916, 0.9401, 0.4462, 0.8719, 0.4289, 0.8763, 0.4008, 0.9525, 0.4613, 0.9401, 0.4462, 0.9443, 0.4306, 0.9562, 0.4789, 0.9128, 0.4916, 0.9517, 0.4618, 0.9401, 0.4462, 0.8871, 0.4782, 0.8731, 0.4673, 0.9128, 0.4916, 0.8871, 0.4782, 0.9401, 0.4462, 0.9511, 0.5611, 0.9209, 0.5998, 0.8916, 0.57, 0.8763, 0.4008, 0.8719, 0.4289, 0.8243, 0.4221, 0.8243, 0.4221, 0.7895, 0.4109, 0.8118, 0.384, 0.8183, 0.4505, 0.7963, 0.4545, 0.8243, 0.4221, 0.8719, 0.4289, 0.8183, 0.4505, 0.8243, 0.4221, 0.8243, 0.4221, 0.7963, 0.4545, 0.7895, 0.4109, 0.6934, 0.05538, 0.7242, 0.05053, 0.7521, 0.06007, 0.8071, 0.6357, 0.7489, 0.566, 0.7972, 0.5759, 0.7972, 0.5759, 0.8168, 0.5546, 0.8339, 0.6245, 0.1024, 0.7156, 0.1905, 0.679, 0.153, 0.754, 0.1075, 0.7686, 0.05568, 0.7216, 0.1024, 0.7156, 0.05568, 0.7216, 0.1075, 0.7686, 0.05765, 0.7356, 0.7242, 0.05053, 0.7415, 0.0, 0.7556, 0.00759, 0.7895, 0.4109, 0.75, 0.4553, 0.7678, 0.3968, 0.8731, 0.4673, 0.8183, 0.4505, 0.8719, 0.4289, 0.7972, 0.5759, 0.7489, 0.566, 0.7645, 0.5082, 0.8731, 0.4673, 0.8722, 0.5324, 0.8168, 0.5546, 0.9128, 0.4916, 0.8916, 0.57, 0.8722, 0.5324, 0.8624, 0.3306, 0.8845, 0.3728, 0.8413, 0.3468, 0.6224, 0.4926, 0.6632, 0.4544, 0.6656, 0.4963, 0.645, 0.3872, 0.6806, 0.423, 0.6632, 0.4544, 0.6632, 0.4544, 0.6806, 0.423, 0.704, 0.4653, 0.5983, 0.4068, 0.6138, 0.3864, 0.6632, 0.4544, 0.5983, 0.4068, 0.6632, 0.4544, 0.6224, 0.4926, 0.7898, 0.2974, 0.8495, 0.2277, 0.84, 0.2969, 0.1319, 0.3588, 0.1502, 0.3454, 0.1774, 0.394, 0.8923, 0.187, 0.9376, 0.2504, 0.8941, 0.2874, 0.8525, 0.1866, 0.8801, 0.2157, 0.8495, 0.2277, 0.8923, 0.187, 0.9135, 0.18, 0.9376, 0.2504, 0.4071, 0.2222, 0.4197, 0.1915, 0.4257, 0.263, 0.9376, 0.2504, 0.9748, 0.1945, 0.9956, 0.2466, 0.4044, 0.1667, 0.4419, 0.1356, 0.4197, 0.1915, 0.9925, 0.1909, 0.9956, 0.2466, 0.9748, 0.1945, 0.8941, 0.2874, 0.9266, 0.3166, 0.8624, 0.3306, 0.8624, 0.3306, 0.9266, 0.3166, 0.896, 0.3407, 0.9266, 0.3166, 0.9615, 0.3177, 0.9588, 0.3696, 0.4074, 0.2944, 0.4613, 0.3028, 0.4753, 0.3437, 0.8413, 0.3468, 0.7898, 0.2974, 0.84, 0.2969, 0.9376, 0.2504, 0.9266, 0.3166, 0.8941, 0.2874, 0.9376, 0.2504, 0.9956, 0.2466, 0.9615, 0.3177, 0.5202, 0.4129, 0.5679, 0.3766, 0.5983, 0.4068, 0.896, 0.3407, 0.9173, 0.3636, 0.8845, 0.3728, 0.896, 0.3407, 0.9266, 0.3166, 0.9173, 0.3636, 0.84, 0.2969, 0.8495, 0.2277, 0.8941, 0.2874, 0.4753, 0.3437, 0.5723, 0.3516, 0.5134, 0.3717, 0.5723, 0.3516, 0.5157, 0.3217, 0.57, 0.3237, 0.57, 0.3237, 0.5542, 0.2354, 0.5995, 0.3229, 0.688, 0.4887, 0.7149, 0.5754, 0.6909, 0.5728, 0.5995, 0.3229, 0.6667, 0.2979, 0.6483, 0.3591, 0.6667, 0.2979, 0.5933, 0.2707, 0.6579, 0.2501, 0.5933, 0.2707, 0.5542, 0.2354, 0.6579, 0.2501, 0.5542, 0.2354, 0.5896, 0.1659, 0.6579, 0.2501, 0.4716, 0.2241, 0.5133, 0.1329, 0.5069, 0.2438, 0.5069, 0.2438, 0.5133, 0.1329, 0.5542, 0.2354, 0.4716, 0.2241, 0.5069, 0.2438, 0.5157, 0.3217, 0.5995, 0.3229, 0.5933, 0.2707, 0.6667, 0.2979, 0.57, 0.3237, 0.6483, 0.3591, 0.5723, 0.3516, 0.2534, 0.298, 0.2806, 0.2867, 0.2879, 0.3265, 0.2534, 0.298, 0.2879, 0.3265, 0.251, 0.3957, 0.3245, 0.2632, 0.3475, 0.2724, 0.3296, 0.2932, 0.3496, 0.4997, 0.3496, 0.5488, 0.3421, 0.5219, 0.3296, 0.2932, 0.3475, 0.2724, 0.3618, 0.3472, 0.2379, 0.6151, 0.2728, 0.5761, 0.2625, 0.6008, 0.1411, 0.5654, 0.1834, 0.5146, 0.1874, 0.5749, 0.2379, 0.6151, 0.2097, 0.531, 0.2223, 0.506, 0.1874, 0.5749, 0.2097, 0.531, 0.2379, 0.6151, 0.832, 0.1292, 0.8146, 0.0683, 0.8593, 0.03359, 0.8793, 0.09078, 0.9219, 0.08351, 0.9135, 0.18, 0.8525, 0.1866, 0.832, 0.1292, 0.8793, 0.09078, 0.9158, 0.05697, 0.9219, 0.08351, 0.8793, 0.09078, 0.9684, 0.08391, 0.9748, 0.1945, 0.9468, 0.1844, 0.4814, 0.04682, 0.4712, 0.103, 0.4219, 0.09673, 0.9504, 0.04898, 0.9158, 0.05697, 0.9146, 0.02218, 0.4104, 0.0249, 0.4806, 0.01808, 0.4814, 0.04682, 0.9158, 0.05697, 0.9504, 0.04898, 0.9684, 0.08391, 0.3883, 0.3613, 0.3655, 0.3957, 0.3618, 0.3472, 0.2357, 0.4332, 0.218, 0.4208, 0.2448, 0.4032, 0.1834, 0.5146, 0.1678, 0.4412, 0.218, 0.4208, 0.1486, 0.4828, 0.09409, 0.4601, 0.1678, 0.4412, 0.1678, 0.4412, 0.1624, 0.4298, 0.1876, 0.4014, 0.09409, 0.4601, 0.1624, 0.4298, 0.1678, 0.4412, 0.1486, 0.4828, 0.1678, 0.4412, 0.1834, 0.5146, 0.251, 0.3957, 0.2879, 0.3265, 0.3237, 0.3785, 0.1221, 0.5098, 0.1486, 0.4828, 0.1411, 0.5654, 0.2097, 0.531, 0.1834, 0.5146, 0.2223, 0.506, 0.2806, 0.2867, 0.3245, 0.2632, 0.3296, 0.2932, 0.3296, 0.2932, 0.3618, 0.3472, 0.2879, 0.3265, 0.8593, 0.03359, 0.881, 0.0, 0.9158, 0.05697, 0.1876, 0.4014, 0.1624, 0.4298, 0.1492, 0.3957, 0.09409, 0.4601, 0.07607, 0.461, 0.1492, 0.3957, 0.2396, 0.507, 0.2682, 0.4591, 0.2777, 0.5398, 0.3549, 0.2348, 0.3863, 0.2903, 0.3475, 0.2724, 0.9219, 0.08351, 0.9468, 0.1844, 0.9135, 0.18, 0.2396, 0.507, 0.2223, 0.506, 0.2357, 0.4332, 0.6286, 0.1347, 0.6416, 0.08222, 0.6625, 0.1129, 0.2777, 0.4822, 0.3024, 0.4488, 0.3024, 0.5242, 0.6625, 0.1129, 0.6507, 0.05902, 0.6934, 0.05538, 0.0134, 0.5803, 0.05686, 0.5505, 0.03794, 0.6052, 0.03794, 0.6052, 0.1038, 0.6005, 0.06665, 0.6529, 0.1038, 0.6005, 0.1141, 0.6423, 0.06665, 0.6529, 0.4712, 0.103, 0.5259, 0.07907, 0.5133, 0.1329, 0.5626, 0.09197, 0.5594, 0.1309, 0.5133, 0.1329, 0.5748, 0.01315, 0.5626, 0.09197, 0.5223, 0.03664, 0.03083, 0.4989, 0.07607, 0.461, 0.04433, 0.5264, 0.05686, 0.5505, 0.04433, 0.5264, 0.1221, 0.5098, 0.05686, 0.5505, 0.02186, 0.5516, 0.04433, 0.5264, 0.02186, 0.5516, 0.03083, 0.4989, 0.04433, 0.5264, 0.6934, 0.05538, 0.6723, 0.01131, 0.7242, 0.05053, 0.5626, 0.09197, 0.6416, 0.08222, 0.5594, 0.1309, 0.02507, 0.6497, 0.03794, 0.6052, 0.06665, 0.6529, 0.5748, 0.01315, 0.6041, 0.01637, 0.5974, 0.05261, 0.4958, 0.476, 0.5202, 0.4129, 0.5983, 0.4068, 0.6263, 0.5316, 0.6656, 0.4963, 0.6909, 0.5728, 0.37, 0.475, 0.3831, 0.4453, 0.3831, 0.5048, 0.6483, 0.3591, 0.6667, 0.2979, 0.6877, 0.2991, 0.6656, 0.181, 0.686, 0.1374, 0.7096, 0.2395, 0.6579, 0.2501, 0.6656, 0.181, 0.7096, 0.2395, 0.256, 0.2568, 0.2806, 0.2867, 0.2534, 0.298, 0.353, 0.2083, 0.3103, 0.2445, 0.2947, 0.1948, 0.3103, 0.2445, 0.3245, 0.2632, 0.2806, 0.2867, 0.1024, 0.7156, 0.06665, 0.6529, 0.1141, 0.6423, 0.7242, 0.05053, 0.6723, 0.01131, 0.7415, 0.0, 0.02507, 0.6497, 0.06665, 0.6529, 0.05568, 0.7216, 0.1118, 0.2514, 0.09478, 0.1942, 0.1979, 0.2352, 0.1118, 0.2514, 0.1927, 0.2896, 0.1356, 0.2997, 0.07076, 0.1593, 0.05695, 0.09626, 0.1278, 0.1077, 0.05695, 0.09626, 0.06971, 0.0411, 0.097, 0.04141, 0.05695, 0.09626, 0.097, 0.04141, 0.1278, 0.1077, 0.7874, 0.2128, 0.7644, 0.1731, 0.7974, 0.1401, 0.8525, 0.1866, 0.7974, 0.1401, 0.832, 0.1292, 0.8525, 0.1866, 0.8793, 0.09078, 0.8923, 0.187, 0.4712, 0.103, 0.4419, 0.1356, 0.4044, 0.1667, 0.9834, 0.1223, 0.9925, 0.1909, 0.9748, 0.1945, 0.3521, 0.4453, 0.37, 0.4602, 0.3591, 0.4759, 0.3835, 0.4663, 0.3843, 0.4661, 0.3855, 0.4931, 1.0, 0.4818, 0.9831, 0.5262, 0.9562, 0.4789, 0.8339, 0.6245, 0.8916, 0.57, 0.9209, 0.5998, 0.5896, 0.1659, 0.5594, 0.1309, 0.6286, 0.1347, 0.6714, 0.1542, 0.686, 0.1374, 0.6656, 0.181, 0.5896, 0.1659, 0.6286, 0.1347, 0.6714, 0.1542, 0.4347, 0.6441, 0.4461, 0.7057, 0.4162, 0.7202, 0.4929, 0.6322, 0.4825, 0.6872, 0.4347, 0.6441, 0.4825, 0.6872, 0.4461, 0.7057, 0.4347, 0.6441, 0.3591, 0.4759, 0.3604, 0.4997, 0.3318, 0.4997, 0.9443, 0.4306, 0.8763, 0.4008, 0.8901, 0.3787, 0.3878, 0.4425, 0.3767, 0.4154, 0.3878, 0.3957, 0.1727, 0.7689, 0.153, 0.754, 0.2141, 0.7436, 0.4257, 0.263, 0.5157, 0.3217, 0.4613, 0.3028, 0.4197, 0.1915, 0.4716, 0.2241, 0.4257, 0.263, 0.4257, 0.263, 0.4716, 0.2241, 0.5157, 0.3217, 0.1038, 0.6005, 0.1411, 0.5654, 0.1874, 0.5749, 0.1502, 0.3454, 0.1356, 0.2997, 0.2119, 0.3669])
me_icosphere.update()

# ---- objects
ob_rock = bpy.data.objects.new('Rock', me_icosphere)

# ---- transforms, parenting, visibility, modifiers, constraints
ob_rock.location = (0.0, 0.0, 0.0)

# ---- collection membership
col_collection.objects.link(ob_rock)

# ---- scene / render settings (as saved in the file)
scene.frame_start = 1; scene.frame_end = 250; scene.frame_set(1)
scene.render.engine = 'BLENDER_EEVEE_NEXT'
scene.cycles.sampling_pattern = 'TABULATED_SOBOL'
scene.cycles.use_light_tree = False
scene.view_settings.view_transform = 'Filmic'
bpy.context.view_layer.update()

# ---- added for rendering (the .blend has no active camera and no usable light): camera, sun
cam_auto = bpy.data.cameras.new('AutoCamera')
cam_auto.lens = 50.0
cam_auto.sensor_width = 36.0
cam_auto.clip_end = 1000.0
ob_auto_camera = bpy.data.objects.new('AutoCamera', cam_auto)
scene.collection.objects.link(ob_auto_camera)
ob_auto_camera.location = (3.33135, -4.14664, 2.64831)
ob_auto_camera.rotation_euler = (1.09748, -7.21219e-08, 0.694738)
scene.camera = ob_auto_camera
light_auto_sun = bpy.data.lights.new('AutoSun', 'SUN')
light_auto_sun.energy = 3.0
light_auto_sun.angle = 0.0523599
ob_auto_sun = bpy.data.objects.new('AutoSun', light_auto_sun)
scene.collection.objects.link(ob_auto_sun)
ob_auto_sun.rotation_euler = (0.872665, 0.174533, 0.523599)
bpy.context.view_layer.update()
